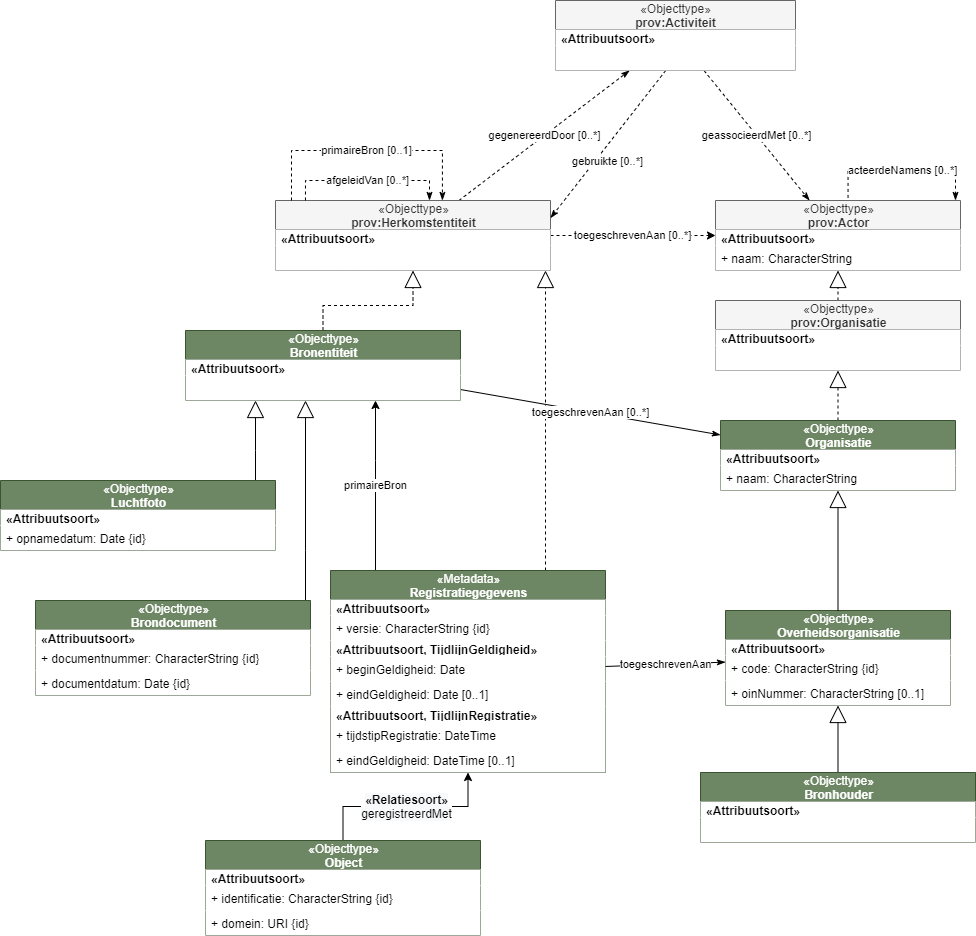

The diagram above was exported from draw.io. Its source (the exported page's mxGraphModel, read from the mxfile embedded in the PNG):
<mxGraphModel dx="2142" dy="803" grid="1" gridSize="10" guides="1" tooltips="1" connect="1" arrows="1" fold="1" page="1" pageScale="1" pageWidth="850" pageHeight="1100" math="0" shadow="0">
  <root>
    <mxCell id="0" />
    <mxCell id="1" parent="0" />
    <mxCell id="17" value="&lt;span style=&quot;font-size: 12px ; background-color: rgb(248 , 249 , 250)&quot;&gt;&lt;b&gt;«Relatiesoort»&lt;br&gt;&lt;/b&gt;&lt;/span&gt;&lt;span style=&quot;font-size: 12px ; background-color: rgb(248 , 249 , 250)&quot;&gt;geregistreerdMet&lt;/span&gt;" style="edgeStyle=orthogonalEdgeStyle;rounded=0;orthogonalLoop=1;jettySize=auto;html=1;" parent="1" source="5" target="12" edge="1">
      <mxGeometry relative="1" as="geometry" />
    </mxCell>
    <mxCell id="5" value="&lt;span style=&quot;font-weight: 400&quot;&gt;«Objecttype»&lt;/span&gt;&lt;br style=&quot;font-weight: 400&quot;&gt;Object" style="swimlane;fontStyle=1;align=center;verticalAlign=middle;childLayout=stackLayout;horizontal=1;startSize=29;horizontalStack=0;resizeParent=1;resizeParentMax=0;resizeLast=0;collapsible=0;marginBottom=0;html=1;fillColor=#6d8764;strokeColor=#3A5431;fontColor=#ffffff;" parent="1" vertex="1">
      <mxGeometry x="150" y="1700" width="275" height="95" as="geometry" />
    </mxCell>
    <mxCell id="6" value="&lt;span style=&quot;text-align: center&quot;&gt;&lt;b&gt;«Attribuutsoort»&lt;/b&gt;&lt;/span&gt;" style="text;html=1;align=left;verticalAlign=middle;spacingLeft=4;spacingRight=4;overflow=hidden;rotatable=0;points=[[0,0.5],[1,0.5]];portConstraint=eastwest;fillColor=#ffffff;" parent="5" vertex="1">
      <mxGeometry y="29" width="275" height="16" as="geometry" />
    </mxCell>
    <mxCell id="7" value="+ identificatie: CharacterString {id}" style="text;html=1;align=left;verticalAlign=middle;spacingLeft=4;spacingRight=4;overflow=hidden;rotatable=0;points=[[0,0.5],[1,0.5]];portConstraint=eastwest;fillColor=#ffffff;" parent="5" vertex="1">
      <mxGeometry y="45" width="275" height="25" as="geometry" />
    </mxCell>
    <mxCell id="81" value="+ domein: URI {id}" style="text;html=1;align=left;verticalAlign=middle;spacingLeft=4;spacingRight=4;overflow=hidden;rotatable=0;points=[[0,0.5],[1,0.5]];portConstraint=eastwest;fillColor=#ffffff;" parent="5" vertex="1">
      <mxGeometry y="70" width="275" height="25" as="geometry" />
    </mxCell>
    <mxCell id="32" value="primaireBron" style="edgeStyle=orthogonalEdgeStyle;rounded=0;orthogonalLoop=1;jettySize=auto;html=1;" parent="1" source="12" target="26" edge="1">
      <mxGeometry relative="1" as="geometry">
        <Array as="points">
          <mxPoint x="320" y="1320" />
          <mxPoint x="320" y="1320" />
        </Array>
      </mxGeometry>
    </mxCell>
    <mxCell id="79" style="edgeStyle=elbowEdgeStyle;rounded=0;orthogonalLoop=1;jettySize=auto;elbow=vertical;html=1;endArrow=block;endFill=0;endSize=15;dashed=1;" parent="1" source="12" target="34" edge="1">
      <mxGeometry relative="1" as="geometry">
        <Array as="points">
          <mxPoint x="490" y="1180" />
          <mxPoint x="470" y="1350" />
          <mxPoint x="380" y="1280" />
        </Array>
      </mxGeometry>
    </mxCell>
    <mxCell id="12" value="&lt;span style=&quot;font-weight: 400&quot;&gt;«Metadata»&lt;/span&gt;&lt;br style=&quot;font-weight: 400&quot;&gt;Registratiegegevens" style="swimlane;fontStyle=1;align=center;verticalAlign=middle;childLayout=stackLayout;horizontal=1;startSize=29;horizontalStack=0;resizeParent=1;resizeParentMax=0;resizeLast=0;collapsible=0;marginBottom=0;html=1;fillColor=#6d8764;strokeColor=#3A5431;fontColor=#ffffff;" parent="1" vertex="1">
      <mxGeometry x="275" y="1430" width="275" height="202" as="geometry" />
    </mxCell>
    <mxCell id="13" value="&lt;span style=&quot;text-align: center&quot;&gt;&lt;b&gt;«Attribuutsoort»&lt;/b&gt;&lt;/span&gt;" style="text;html=1;align=left;verticalAlign=middle;spacingLeft=4;spacingRight=4;overflow=hidden;rotatable=0;points=[[0,0.5],[1,0.5]];portConstraint=eastwest;fillColor=#ffffff;" parent="12" vertex="1">
      <mxGeometry y="29" width="275" height="16" as="geometry" />
    </mxCell>
    <mxCell id="14" value="+ versie: CharacterString {id}" style="text;html=1;align=left;verticalAlign=middle;spacingLeft=4;spacingRight=4;overflow=hidden;rotatable=0;points=[[0,0.5],[1,0.5]];portConstraint=eastwest;fillColor=#ffffff;" parent="12" vertex="1">
      <mxGeometry y="45" width="275" height="25" as="geometry" />
    </mxCell>
    <mxCell id="24" value="&lt;span style=&quot;text-align: center&quot;&gt;&lt;b&gt;«Attribuutsoort, TijdlijnGeldigheid»&lt;/b&gt;&lt;/span&gt;" style="text;html=1;align=left;verticalAlign=middle;spacingLeft=4;spacingRight=4;overflow=hidden;rotatable=0;points=[[0,0.5],[1,0.5]];portConstraint=eastwest;fillColor=#ffffff;" parent="12" vertex="1">
      <mxGeometry y="70" width="275" height="16" as="geometry" />
    </mxCell>
    <mxCell id="18" value="+ beginGeldigheid: Date" style="text;html=1;align=left;verticalAlign=middle;spacingLeft=4;spacingRight=4;overflow=hidden;rotatable=0;points=[[0,0.5],[1,0.5]];portConstraint=eastwest;fillColor=#ffffff;" parent="12" vertex="1">
      <mxGeometry y="86" width="275" height="25" as="geometry" />
    </mxCell>
    <mxCell id="19" value="+ eindGeldigheid: Date [0..1]" style="text;html=1;align=left;verticalAlign=middle;spacingLeft=4;spacingRight=4;overflow=hidden;rotatable=0;points=[[0,0.5],[1,0.5]];portConstraint=eastwest;fillColor=#ffffff;" parent="12" vertex="1">
      <mxGeometry y="111" width="275" height="25" as="geometry" />
    </mxCell>
    <mxCell id="25" value="&lt;span style=&quot;text-align: center&quot;&gt;&lt;b&gt;«Attribuutsoort, TijdlijnRegistratie»&lt;/b&gt;&lt;/span&gt;" style="text;html=1;align=left;verticalAlign=middle;spacingLeft=4;spacingRight=4;overflow=hidden;rotatable=0;points=[[0,0.5],[1,0.5]];portConstraint=eastwest;fillColor=#ffffff;" parent="12" vertex="1">
      <mxGeometry y="136" width="275" height="16" as="geometry" />
    </mxCell>
    <mxCell id="20" value="+ tijdstipRegistratie: DateTime" style="text;html=1;align=left;verticalAlign=middle;spacingLeft=4;spacingRight=4;overflow=hidden;rotatable=0;points=[[0,0.5],[1,0.5]];portConstraint=eastwest;fillColor=#ffffff;" parent="12" vertex="1">
      <mxGeometry y="152" width="275" height="25" as="geometry" />
    </mxCell>
    <mxCell id="21" value="+ eindGeldigheid: DateTime [0..1]" style="text;html=1;align=left;verticalAlign=middle;spacingLeft=4;spacingRight=4;overflow=hidden;rotatable=0;points=[[0,0.5],[1,0.5]];portConstraint=eastwest;fillColor=#ffffff;" parent="12" vertex="1">
      <mxGeometry y="177" width="275" height="25" as="geometry" />
    </mxCell>
    <mxCell id="40" style="edgeStyle=orthogonalEdgeStyle;rounded=0;orthogonalLoop=1;jettySize=auto;html=1;endArrow=block;endFill=0;endSize=15;dashed=1;" parent="1" source="26" target="34" edge="1">
      <mxGeometry relative="1" as="geometry" />
    </mxCell>
    <mxCell id="58" value="toegeschrevenAan [0..*]" style="edgeStyle=none;rounded=0;orthogonalLoop=1;jettySize=auto;html=1;endArrow=classicThin;endFill=1;endSize=6;" parent="1" source="26" target="83" edge="1">
      <mxGeometry relative="1" as="geometry" />
    </mxCell>
    <mxCell id="26" value="&lt;span style=&quot;font-weight: 400&quot;&gt;«Objecttype»&lt;/span&gt;&lt;br style=&quot;font-weight: 400&quot;&gt;Bronentiteit" style="swimlane;fontStyle=1;align=center;verticalAlign=middle;childLayout=stackLayout;horizontal=1;startSize=29;horizontalStack=0;resizeParent=1;resizeParentMax=0;resizeLast=0;collapsible=0;marginBottom=0;html=1;fillColor=#6d8764;strokeColor=#3A5431;fontColor=#ffffff;" parent="1" vertex="1">
      <mxGeometry x="130" y="1190" width="275" height="70" as="geometry" />
    </mxCell>
    <mxCell id="27" value="&lt;span style=&quot;text-align: center&quot;&gt;&lt;b&gt;«Attribuutsoort»&lt;/b&gt;&lt;/span&gt;" style="text;html=1;align=left;verticalAlign=middle;spacingLeft=4;spacingRight=4;overflow=hidden;rotatable=0;points=[[0,0.5],[1,0.5]];portConstraint=eastwest;fillColor=#ffffff;" parent="26" vertex="1">
      <mxGeometry y="29" width="275" height="16" as="geometry" />
    </mxCell>
    <mxCell id="28" value="" style="text;html=1;align=left;verticalAlign=middle;spacingLeft=4;spacingRight=4;overflow=hidden;rotatable=0;points=[[0,0.5],[1,0.5]];portConstraint=eastwest;fillColor=#ffffff;" parent="26" vertex="1">
      <mxGeometry y="45" width="275" height="25" as="geometry" />
    </mxCell>
    <mxCell id="41" style="edgeStyle=orthogonalEdgeStyle;rounded=0;orthogonalLoop=1;jettySize=auto;html=1;endArrow=block;endFill=0;endSize=15;" parent="1" source="29" target="50" edge="1">
      <mxGeometry relative="1" as="geometry" />
    </mxCell>
    <mxCell id="29" value="&lt;span style=&quot;font-weight: 400&quot;&gt;«Objecttype»&lt;/span&gt;&lt;br style=&quot;font-weight: 400&quot;&gt;Bronhouder" style="swimlane;fontStyle=1;align=center;verticalAlign=middle;childLayout=stackLayout;horizontal=1;startSize=29;horizontalStack=0;resizeParent=1;resizeParentMax=0;resizeLast=0;collapsible=0;marginBottom=0;html=1;fillColor=#6d8764;strokeColor=#3A5431;fontColor=#ffffff;" parent="1" vertex="1">
      <mxGeometry x="645" y="1632" width="275" height="70" as="geometry" />
    </mxCell>
    <mxCell id="30" value="&lt;span style=&quot;text-align: center&quot;&gt;&lt;b&gt;«Attribuutsoort»&lt;/b&gt;&lt;/span&gt;" style="text;html=1;align=left;verticalAlign=middle;spacingLeft=4;spacingRight=4;overflow=hidden;rotatable=0;points=[[0,0.5],[1,0.5]];portConstraint=eastwest;fillColor=#ffffff;" parent="29" vertex="1">
      <mxGeometry y="29" width="275" height="16" as="geometry" />
    </mxCell>
    <mxCell id="31" value="" style="text;html=1;align=left;verticalAlign=middle;spacingLeft=4;spacingRight=4;overflow=hidden;rotatable=0;points=[[0,0.5],[1,0.5]];portConstraint=eastwest;fillColor=#ffffff;" parent="29" vertex="1">
      <mxGeometry y="45" width="275" height="25" as="geometry" />
    </mxCell>
    <mxCell id="42" value="toegeschrevenAan [0..*]" style="edgeStyle=orthogonalEdgeStyle;rounded=0;orthogonalLoop=1;jettySize=auto;html=1;dashed=1;" parent="1" source="34" target="43" edge="1">
      <mxGeometry x="-0.0012" relative="1" as="geometry">
        <mxPoint as="offset" />
      </mxGeometry>
    </mxCell>
    <mxCell id="55" value="gegenereerdDoor [0..*]" style="rounded=0;orthogonalLoop=1;jettySize=auto;html=1;endArrow=classicThin;endFill=1;endSize=6;dashed=1;" parent="1" source="34" target="47" edge="1">
      <mxGeometry relative="1" as="geometry" />
    </mxCell>
    <mxCell id="34" value="&lt;span style=&quot;font-weight: 400&quot;&gt;«Objecttype»&lt;/span&gt;&lt;br style=&quot;font-weight: 400&quot;&gt;prov:Herkomstentiteit" style="swimlane;fontStyle=1;align=center;verticalAlign=middle;childLayout=stackLayout;horizontal=1;startSize=29;horizontalStack=0;resizeParent=1;resizeParentMax=0;resizeLast=0;collapsible=0;marginBottom=0;html=1;fillColor=#f5f5f5;strokeColor=#666666;fontColor=#333333;" parent="1" vertex="1">
      <mxGeometry x="220" y="1060" width="275" height="70" as="geometry" />
    </mxCell>
    <mxCell id="35" value="&lt;span style=&quot;text-align: center&quot;&gt;&lt;b&gt;«Attribuutsoort»&lt;/b&gt;&lt;/span&gt;" style="text;html=1;align=left;verticalAlign=middle;spacingLeft=4;spacingRight=4;overflow=hidden;rotatable=0;points=[[0,0.5],[1,0.5]];portConstraint=eastwest;fillColor=#ffffff;" parent="34" vertex="1">
      <mxGeometry y="29" width="275" height="16" as="geometry" />
    </mxCell>
    <mxCell id="36" value="" style="text;html=1;align=left;verticalAlign=middle;spacingLeft=4;spacingRight=4;overflow=hidden;rotatable=0;points=[[0,0.5],[1,0.5]];portConstraint=eastwest;fillColor=#ffffff;" parent="34" vertex="1">
      <mxGeometry y="45" width="275" height="25" as="geometry" />
    </mxCell>
    <mxCell id="46" style="rounded=0;orthogonalLoop=1;jettySize=auto;html=1;endArrow=block;endFill=0;endSize=15;dashed=1;" parent="1" source="37" target="43" edge="1">
      <mxGeometry relative="1" as="geometry" />
    </mxCell>
    <mxCell id="37" value="&lt;span style=&quot;font-weight: 400&quot;&gt;«Objecttype»&lt;/span&gt;&lt;br style=&quot;font-weight: 400&quot;&gt;prov:Organisatie" style="swimlane;fontStyle=1;align=center;verticalAlign=middle;childLayout=stackLayout;horizontal=1;startSize=29;horizontalStack=0;resizeParent=1;resizeParentMax=0;resizeLast=0;collapsible=0;marginBottom=0;html=1;fillColor=#f5f5f5;strokeColor=#666666;fontColor=#333333;" parent="1" vertex="1">
      <mxGeometry x="660" y="1160" width="245" height="70" as="geometry" />
    </mxCell>
    <mxCell id="38" value="&lt;span style=&quot;text-align: center&quot;&gt;&lt;b&gt;«Attribuutsoort»&lt;/b&gt;&lt;/span&gt;" style="text;html=1;align=left;verticalAlign=middle;spacingLeft=4;spacingRight=4;overflow=hidden;rotatable=0;points=[[0,0.5],[1,0.5]];portConstraint=eastwest;fillColor=#ffffff;" parent="37" vertex="1">
      <mxGeometry y="29" width="245" height="16" as="geometry" />
    </mxCell>
    <mxCell id="59" value="" style="text;html=1;align=left;verticalAlign=middle;spacingLeft=4;spacingRight=4;overflow=hidden;rotatable=0;points=[[0,0.5],[1,0.5]];portConstraint=eastwest;fillColor=#ffffff;" parent="37" vertex="1">
      <mxGeometry y="45" width="245" height="25" as="geometry" />
    </mxCell>
    <mxCell id="56" value="geassocieerdMet [0..*]" style="edgeStyle=none;rounded=0;orthogonalLoop=1;jettySize=auto;html=1;endArrow=classicThin;endFill=1;endSize=6;dashed=1;" parent="1" source="47" target="43" edge="1">
      <mxGeometry relative="1" as="geometry">
        <mxPoint x="700" y="1040" as="targetPoint" />
      </mxGeometry>
    </mxCell>
    <mxCell id="61" value="gebruikte [0..*]" style="edgeStyle=none;rounded=0;orthogonalLoop=1;jettySize=auto;html=1;dashed=1;endArrow=classicThin;endFill=1;endSize=6;entryX=1;entryY=0.25;entryDx=0;entryDy=0;" parent="1" source="49" target="34" edge="1">
      <mxGeometry x="0.1513" y="10" relative="1" as="geometry">
        <mxPoint x="630" y="1080" as="sourcePoint" />
        <mxPoint as="offset" />
      </mxGeometry>
    </mxCell>
    <mxCell id="43" value="&lt;span style=&quot;font-weight: 400&quot;&gt;«Objecttype»&lt;/span&gt;&lt;br style=&quot;font-weight: 400&quot;&gt;prov:Actor" style="swimlane;fontStyle=1;align=center;verticalAlign=middle;childLayout=stackLayout;horizontal=1;startSize=29;horizontalStack=0;resizeParent=1;resizeParentMax=0;resizeLast=0;collapsible=0;marginBottom=0;html=1;fillColor=#f5f5f5;strokeColor=#666666;fontColor=#333333;" parent="1" vertex="1">
      <mxGeometry x="660" y="1060" width="245" height="70" as="geometry" />
    </mxCell>
    <mxCell id="44" value="&lt;span style=&quot;text-align: center&quot;&gt;&lt;b&gt;«Attribuutsoort»&lt;/b&gt;&lt;/span&gt;" style="text;html=1;align=left;verticalAlign=middle;spacingLeft=4;spacingRight=4;overflow=hidden;rotatable=0;points=[[0,0.5],[1,0.5]];portConstraint=eastwest;fillColor=#ffffff;" parent="43" vertex="1">
      <mxGeometry y="29" width="245" height="16" as="geometry" />
    </mxCell>
    <mxCell id="39" value="+ naam: CharacterString" style="text;html=1;align=left;verticalAlign=middle;spacingLeft=4;spacingRight=4;overflow=hidden;rotatable=0;points=[[0,0.5],[1,0.5]];portConstraint=eastwest;fillColor=#ffffff;" parent="43" vertex="1">
      <mxGeometry y="45" width="245" height="25" as="geometry" />
    </mxCell>
    <mxCell id="47" value="&lt;span style=&quot;font-weight: 400&quot;&gt;«Objecttype»&lt;/span&gt;&lt;br style=&quot;font-weight: 400&quot;&gt;prov:Activiteit" style="swimlane;fontStyle=1;align=center;verticalAlign=middle;childLayout=stackLayout;horizontal=1;startSize=29;horizontalStack=0;resizeParent=1;resizeParentMax=0;resizeLast=0;collapsible=0;marginBottom=0;html=1;fillColor=#f5f5f5;strokeColor=#666666;fontColor=#333333;" parent="1" vertex="1">
      <mxGeometry x="500" y="860" width="240" height="70" as="geometry" />
    </mxCell>
    <mxCell id="48" value="&lt;span style=&quot;text-align: center&quot;&gt;&lt;b&gt;«Attribuutsoort»&lt;/b&gt;&lt;/span&gt;" style="text;html=1;align=left;verticalAlign=middle;spacingLeft=4;spacingRight=4;overflow=hidden;rotatable=0;points=[[0,0.5],[1,0.5]];portConstraint=eastwest;fillColor=#ffffff;" parent="47" vertex="1">
      <mxGeometry y="29" width="240" height="16" as="geometry" />
    </mxCell>
    <mxCell id="49" value="" style="text;html=1;align=left;verticalAlign=middle;spacingLeft=4;spacingRight=4;overflow=hidden;rotatable=0;points=[[0,0.5],[1,0.5]];portConstraint=eastwest;fillColor=#ffffff;" parent="47" vertex="1">
      <mxGeometry y="45" width="240" height="25" as="geometry" />
    </mxCell>
    <mxCell id="54" style="rounded=0;orthogonalLoop=1;jettySize=auto;html=1;endArrow=block;endFill=0;endSize=15;dashed=1;" parent="1" source="83" target="37" edge="1">
      <mxGeometry relative="1" as="geometry" />
    </mxCell>
    <mxCell id="50" value="&lt;span style=&quot;font-weight: 400&quot;&gt;«Objecttype»&lt;/span&gt;&lt;br style=&quot;font-weight: 400&quot;&gt;Overheidsorganisatie" style="swimlane;fontStyle=1;align=center;verticalAlign=middle;childLayout=stackLayout;horizontal=1;startSize=29;horizontalStack=0;resizeParent=1;resizeParentMax=0;resizeLast=0;collapsible=0;marginBottom=0;html=1;fillColor=#6d8764;strokeColor=#3A5431;fontColor=#ffffff;" parent="1" vertex="1">
      <mxGeometry x="670" y="1470" width="225" height="95" as="geometry" />
    </mxCell>
    <mxCell id="51" value="&lt;span style=&quot;text-align: center&quot;&gt;&lt;b&gt;«Attribuutsoort»&lt;/b&gt;&lt;/span&gt;" style="text;html=1;align=left;verticalAlign=middle;spacingLeft=4;spacingRight=4;overflow=hidden;rotatable=0;points=[[0,0.5],[1,0.5]];portConstraint=eastwest;fillColor=#ffffff;" parent="50" vertex="1">
      <mxGeometry y="29" width="225" height="16" as="geometry" />
    </mxCell>
    <mxCell id="52" value="+ code: CharacterString {id}" style="text;html=1;align=left;verticalAlign=middle;spacingLeft=4;spacingRight=4;overflow=hidden;rotatable=0;points=[[0,0.5],[1,0.5]];portConstraint=eastwest;fillColor=#ffffff;" parent="50" vertex="1">
      <mxGeometry y="45" width="225" height="25" as="geometry" />
    </mxCell>
    <mxCell id="53" value="+ oinNummer: CharacterString [0..1]" style="text;html=1;align=left;verticalAlign=middle;spacingLeft=4;spacingRight=4;overflow=hidden;rotatable=0;points=[[0,0.5],[1,0.5]];portConstraint=eastwest;fillColor=#ffffff;" parent="50" vertex="1">
      <mxGeometry y="70" width="225" height="25" as="geometry" />
    </mxCell>
    <mxCell id="60" value="afgeleidVan [0..*]" style="edgeStyle=elbowEdgeStyle;rounded=0;orthogonalLoop=1;jettySize=auto;html=1;endArrow=classicThin;endFill=1;endSize=6;exitX=0.109;exitY=0;exitDx=0;exitDy=0;exitPerimeter=0;dashed=1;elbow=vertical;" parent="1" source="34" edge="1">
      <mxGeometry relative="1" as="geometry">
        <mxPoint x="177.12499999999977" y="1058.5300000000002" as="sourcePoint" />
        <mxPoint x="374" y="1060" as="targetPoint" />
        <Array as="points">
          <mxPoint x="230" y="1040" />
        </Array>
      </mxGeometry>
    </mxCell>
    <mxCell id="62" value="acteerdeNamens [0..*]" style="edgeStyle=elbowEdgeStyle;rounded=0;orthogonalLoop=1;jettySize=auto;html=1;dashed=1;endArrow=classicThin;endFill=1;endSize=6;exitX=0.541;exitY=-0.037;exitDx=0;exitDy=0;exitPerimeter=0;elbow=vertical;" parent="1" source="43" edge="1">
      <mxGeometry x="-0.0076" relative="1" as="geometry">
        <mxPoint x="905" y="1070" as="sourcePoint" />
        <mxPoint x="900" y="1060" as="targetPoint" />
        <Array as="points">
          <mxPoint x="790" y="1030" />
          <mxPoint x="860" y="1030" />
          <mxPoint x="840" y="1030" />
          <mxPoint x="860" y="1040" />
        </Array>
        <mxPoint as="offset" />
      </mxGeometry>
    </mxCell>
    <mxCell id="66" style="edgeStyle=elbowEdgeStyle;rounded=0;orthogonalLoop=1;jettySize=auto;elbow=vertical;html=1;endArrow=block;endFill=0;endSize=15;" parent="1" source="63" target="26" edge="1">
      <mxGeometry relative="1" as="geometry">
        <Array as="points">
          <mxPoint x="250" y="1410" />
          <mxPoint x="30" y="1297" />
        </Array>
      </mxGeometry>
    </mxCell>
    <mxCell id="63" value="&lt;span style=&quot;font-weight: 400&quot;&gt;«Objecttype»&lt;/span&gt;&lt;br style=&quot;font-weight: 400&quot;&gt;Brondocument" style="swimlane;fontStyle=1;align=center;verticalAlign=middle;childLayout=stackLayout;horizontal=1;startSize=29;horizontalStack=0;resizeParent=1;resizeParentMax=0;resizeLast=0;collapsible=0;marginBottom=0;html=1;fillColor=#6d8764;strokeColor=#3A5431;fontColor=#ffffff;" parent="1" vertex="1">
      <mxGeometry x="-20" y="1460" width="275" height="95" as="geometry" />
    </mxCell>
    <mxCell id="64" value="&lt;span style=&quot;text-align: center&quot;&gt;&lt;b&gt;«Attribuutsoort»&lt;/b&gt;&lt;/span&gt;" style="text;html=1;align=left;verticalAlign=middle;spacingLeft=4;spacingRight=4;overflow=hidden;rotatable=0;points=[[0,0.5],[1,0.5]];portConstraint=eastwest;fillColor=#ffffff;" parent="63" vertex="1">
      <mxGeometry y="29" width="275" height="16" as="geometry" />
    </mxCell>
    <mxCell id="65" value="+ documentnummer: CharacterString {id}" style="text;html=1;align=left;verticalAlign=middle;spacingLeft=4;spacingRight=4;overflow=hidden;rotatable=0;points=[[0,0.5],[1,0.5]];portConstraint=eastwest;fillColor=#ffffff;" parent="63" vertex="1">
      <mxGeometry y="45" width="275" height="25" as="geometry" />
    </mxCell>
    <mxCell id="67" value="+ documentdatum: Date {id}" style="text;html=1;align=left;verticalAlign=middle;spacingLeft=4;spacingRight=4;overflow=hidden;rotatable=0;points=[[0,0.5],[1,0.5]];portConstraint=eastwest;fillColor=#ffffff;" parent="63" vertex="1">
      <mxGeometry y="70" width="275" height="25" as="geometry" />
    </mxCell>
    <mxCell id="72" style="edgeStyle=elbowEdgeStyle;rounded=0;orthogonalLoop=1;jettySize=auto;elbow=vertical;html=1;endArrow=block;endFill=0;endSize=15;" parent="1" source="68" target="26" edge="1">
      <mxGeometry relative="1" as="geometry">
        <mxPoint x="70" y="1210" as="targetPoint" />
        <Array as="points">
          <mxPoint x="200" y="1310" />
          <mxPoint x="250" y="1290" />
          <mxPoint x="30" y="1300" />
          <mxPoint x="-170" y="1300" />
        </Array>
      </mxGeometry>
    </mxCell>
    <mxCell id="68" value="&lt;span style=&quot;font-weight: 400&quot;&gt;«Objecttype»&lt;/span&gt;&lt;br style=&quot;font-weight: 400&quot;&gt;Luchtfoto" style="swimlane;fontStyle=1;align=center;verticalAlign=middle;childLayout=stackLayout;horizontal=1;startSize=29;horizontalStack=0;resizeParent=1;resizeParentMax=0;resizeLast=0;collapsible=0;marginBottom=0;html=1;fillColor=#6d8764;strokeColor=#3A5431;fontColor=#ffffff;" parent="1" vertex="1">
      <mxGeometry x="-55" y="1340" width="275" height="70" as="geometry" />
    </mxCell>
    <mxCell id="69" value="&lt;span style=&quot;text-align: center&quot;&gt;&lt;b&gt;«Attribuutsoort»&lt;/b&gt;&lt;/span&gt;" style="text;html=1;align=left;verticalAlign=middle;spacingLeft=4;spacingRight=4;overflow=hidden;rotatable=0;points=[[0,0.5],[1,0.5]];portConstraint=eastwest;fillColor=#ffffff;" parent="68" vertex="1">
      <mxGeometry y="29" width="275" height="16" as="geometry" />
    </mxCell>
    <mxCell id="71" value="+ opnamedatum: Date {id}" style="text;html=1;align=left;verticalAlign=middle;spacingLeft=4;spacingRight=4;overflow=hidden;rotatable=0;points=[[0,0.5],[1,0.5]];portConstraint=eastwest;fillColor=#ffffff;" parent="68" vertex="1">
      <mxGeometry y="45" width="275" height="25" as="geometry" />
    </mxCell>
    <mxCell id="78" value="primaireBron [0..1]" style="edgeStyle=elbowEdgeStyle;rounded=0;orthogonalLoop=1;jettySize=auto;html=1;endArrow=classicThin;endFill=1;endSize=6;dashed=1;elbow=vertical;entryX=0.607;entryY=0;entryDx=0;entryDy=0;entryPerimeter=0;" parent="1" edge="1" target="34">
      <mxGeometry relative="1" as="geometry">
        <mxPoint x="236" y="1060" as="sourcePoint" />
        <mxPoint x="370" y="1059" as="targetPoint" />
        <Array as="points">
          <mxPoint x="280" y="1010" />
        </Array>
      </mxGeometry>
    </mxCell>
    <mxCell id="82" value="toegeschrevenAan" style="edgeStyle=none;rounded=0;orthogonalLoop=1;jettySize=auto;html=1;endArrow=classicThin;endFill=1;endSize=6;" edge="1" parent="1" source="12" target="50">
      <mxGeometry relative="1" as="geometry">
        <mxPoint x="415" y="1263.1875" as="sourcePoint" />
        <mxPoint x="640" y="1309.3125" as="targetPoint" />
      </mxGeometry>
    </mxCell>
    <mxCell id="83" value="&lt;span style=&quot;font-weight: 400&quot;&gt;«Objecttype»&lt;/span&gt;&lt;br style=&quot;font-weight: 400&quot;&gt;Organisatie" style="swimlane;fontStyle=1;align=center;verticalAlign=middle;childLayout=stackLayout;horizontal=1;startSize=29;horizontalStack=0;resizeParent=1;resizeParentMax=0;resizeLast=0;collapsible=0;marginBottom=0;html=1;fillColor=#6d8764;strokeColor=#3A5431;fontColor=#ffffff;" vertex="1" parent="1">
      <mxGeometry x="665" y="1280" width="235" height="70" as="geometry" />
    </mxCell>
    <mxCell id="84" value="&lt;span style=&quot;text-align: center&quot;&gt;&lt;b&gt;«Attribuutsoort»&lt;/b&gt;&lt;/span&gt;" style="text;html=1;align=left;verticalAlign=middle;spacingLeft=4;spacingRight=4;overflow=hidden;rotatable=0;points=[[0,0.5],[1,0.5]];portConstraint=eastwest;fillColor=#ffffff;" vertex="1" parent="83">
      <mxGeometry y="29" width="235" height="16" as="geometry" />
    </mxCell>
    <mxCell id="86" value="+ naam: CharacterString" style="text;html=1;align=left;verticalAlign=middle;spacingLeft=4;spacingRight=4;overflow=hidden;rotatable=0;points=[[0,0.5],[1,0.5]];portConstraint=eastwest;fillColor=#ffffff;" vertex="1" parent="83">
      <mxGeometry y="45" width="235" height="25" as="geometry" />
    </mxCell>
    <mxCell id="87" style="rounded=0;orthogonalLoop=1;jettySize=auto;html=1;endArrow=block;endFill=0;endSize=15;" edge="1" parent="1" source="50" target="83">
      <mxGeometry relative="1" as="geometry">
        <mxPoint x="637.5" y="1375" as="sourcePoint" />
        <mxPoint x="767.5" y="1460" as="targetPoint" />
      </mxGeometry>
    </mxCell>
  </root>
</mxGraphModel>